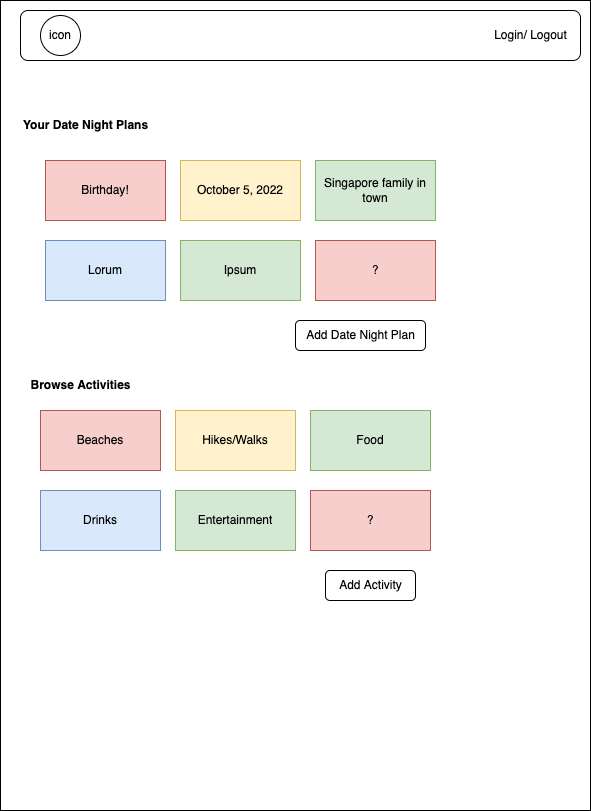

The diagram above was exported from draw.io. Its source (the exported page's mxGraphModel, read from the mxfile embedded in the PNG):
<mxGraphModel dx="1010" dy="1324" grid="1" gridSize="10" guides="1" tooltips="1" connect="1" arrows="1" fold="1" page="1" pageScale="1" pageWidth="850" pageHeight="1100" math="0" shadow="0">
  <root>
    <mxCell id="0" />
    <mxCell id="1" parent="0" />
    <mxCell id="TC5U-QyFTes_TPGCb7Z7-2" value="" style="rounded=0;whiteSpace=wrap;html=1;" vertex="1" parent="1">
      <mxGeometry x="130" y="130" width="590" height="810" as="geometry" />
    </mxCell>
    <mxCell id="TC5U-QyFTes_TPGCb7Z7-3" value="" style="rounded=1;whiteSpace=wrap;html=1;" vertex="1" parent="1">
      <mxGeometry x="150" y="140" width="560" height="50" as="geometry" />
    </mxCell>
    <mxCell id="TC5U-QyFTes_TPGCb7Z7-4" value="Login/ Logout" style="text;html=1;align=center;verticalAlign=middle;resizable=0;points=[];autosize=1;strokeColor=none;fillColor=none;" vertex="1" parent="1">
      <mxGeometry x="610" y="150" width="100" height="30" as="geometry" />
    </mxCell>
    <mxCell id="TC5U-QyFTes_TPGCb7Z7-5" value="Add Date Night Plan" style="text;html=1;align=center;verticalAlign=middle;resizable=0;points=[];autosize=1;strokeColor=default;fillColor=none;rounded=1;" vertex="1" parent="1">
      <mxGeometry x="425" y="450" width="130" height="30" as="geometry" />
    </mxCell>
    <mxCell id="TC5U-QyFTes_TPGCb7Z7-6" value="Add Activity" style="text;html=1;align=center;verticalAlign=middle;resizable=0;points=[];autosize=1;strokeColor=default;fillColor=none;rounded=1;" vertex="1" parent="1">
      <mxGeometry x="455" y="700" width="90" height="30" as="geometry" />
    </mxCell>
    <mxCell id="TC5U-QyFTes_TPGCb7Z7-7" value="icon" style="ellipse;whiteSpace=wrap;html=1;aspect=fixed;" vertex="1" parent="1">
      <mxGeometry x="170" y="145" width="40" height="40" as="geometry" />
    </mxCell>
    <mxCell id="TC5U-QyFTes_TPGCb7Z7-8" value="Browse Activities" style="text;html=1;align=center;verticalAlign=middle;resizable=0;points=[];autosize=1;strokeColor=none;fillColor=none;fontStyle=1" vertex="1" parent="1">
      <mxGeometry x="150" y="500" width="120" height="30" as="geometry" />
    </mxCell>
    <mxCell id="TC5U-QyFTes_TPGCb7Z7-9" value="Beaches" style="rounded=0;whiteSpace=wrap;html=1;strokeColor=#b85450;fillColor=#f8cecc;" vertex="1" parent="1">
      <mxGeometry x="170" y="540" width="120" height="60" as="geometry" />
    </mxCell>
    <mxCell id="TC5U-QyFTes_TPGCb7Z7-10" value="Hikes/Walks" style="rounded=0;whiteSpace=wrap;html=1;strokeColor=#d6b656;fillColor=#fff2cc;" vertex="1" parent="1">
      <mxGeometry x="305" y="540" width="120" height="60" as="geometry" />
    </mxCell>
    <mxCell id="TC5U-QyFTes_TPGCb7Z7-11" value="Food" style="rounded=0;whiteSpace=wrap;html=1;strokeColor=#82b366;fillColor=#d5e8d4;" vertex="1" parent="1">
      <mxGeometry x="440" y="540" width="120" height="60" as="geometry" />
    </mxCell>
    <mxCell id="TC5U-QyFTes_TPGCb7Z7-12" value="Drinks" style="rounded=0;whiteSpace=wrap;html=1;strokeColor=#6c8ebf;fillColor=#dae8fc;" vertex="1" parent="1">
      <mxGeometry x="170" y="620" width="120" height="60" as="geometry" />
    </mxCell>
    <mxCell id="TC5U-QyFTes_TPGCb7Z7-13" value="Entertainment" style="rounded=0;whiteSpace=wrap;html=1;strokeColor=#82b366;fillColor=#d5e8d4;" vertex="1" parent="1">
      <mxGeometry x="305" y="620" width="120" height="60" as="geometry" />
    </mxCell>
    <mxCell id="TC5U-QyFTes_TPGCb7Z7-14" value="?" style="rounded=0;whiteSpace=wrap;html=1;strokeColor=#b85450;fillColor=#f8cecc;" vertex="1" parent="1">
      <mxGeometry x="440" y="620" width="120" height="60" as="geometry" />
    </mxCell>
    <mxCell id="TC5U-QyFTes_TPGCb7Z7-16" value="Birthday!" style="rounded=0;whiteSpace=wrap;html=1;strokeColor=#b85450;fillColor=#f8cecc;" vertex="1" parent="1">
      <mxGeometry x="175" y="290" width="120" height="60" as="geometry" />
    </mxCell>
    <mxCell id="TC5U-QyFTes_TPGCb7Z7-17" value="October 5, 2022" style="rounded=0;whiteSpace=wrap;html=1;strokeColor=#d6b656;fillColor=#fff2cc;" vertex="1" parent="1">
      <mxGeometry x="310" y="290" width="120" height="60" as="geometry" />
    </mxCell>
    <mxCell id="TC5U-QyFTes_TPGCb7Z7-18" value="Singapore family in town" style="rounded=0;whiteSpace=wrap;html=1;strokeColor=#82b366;fillColor=#d5e8d4;" vertex="1" parent="1">
      <mxGeometry x="445" y="290" width="120" height="60" as="geometry" />
    </mxCell>
    <mxCell id="TC5U-QyFTes_TPGCb7Z7-19" value="?" style="rounded=0;whiteSpace=wrap;html=1;strokeColor=#b85450;fillColor=#f8cecc;" vertex="1" parent="1">
      <mxGeometry x="445" y="370" width="120" height="60" as="geometry" />
    </mxCell>
    <mxCell id="TC5U-QyFTes_TPGCb7Z7-20" value="Ipsum" style="rounded=0;whiteSpace=wrap;html=1;strokeColor=#82b366;fillColor=#d5e8d4;" vertex="1" parent="1">
      <mxGeometry x="310" y="370" width="120" height="60" as="geometry" />
    </mxCell>
    <mxCell id="TC5U-QyFTes_TPGCb7Z7-21" value="Lorum" style="rounded=0;whiteSpace=wrap;html=1;strokeColor=#6c8ebf;fillColor=#dae8fc;" vertex="1" parent="1">
      <mxGeometry x="175" y="370" width="120" height="60" as="geometry" />
    </mxCell>
    <mxCell id="TC5U-QyFTes_TPGCb7Z7-22" value="Your Date Night Plans" style="text;html=1;align=center;verticalAlign=middle;resizable=0;points=[];autosize=1;strokeColor=none;fillColor=none;fontStyle=1" vertex="1" parent="1">
      <mxGeometry x="140" y="240" width="150" height="30" as="geometry" />
    </mxCell>
  </root>
</mxGraphModel>